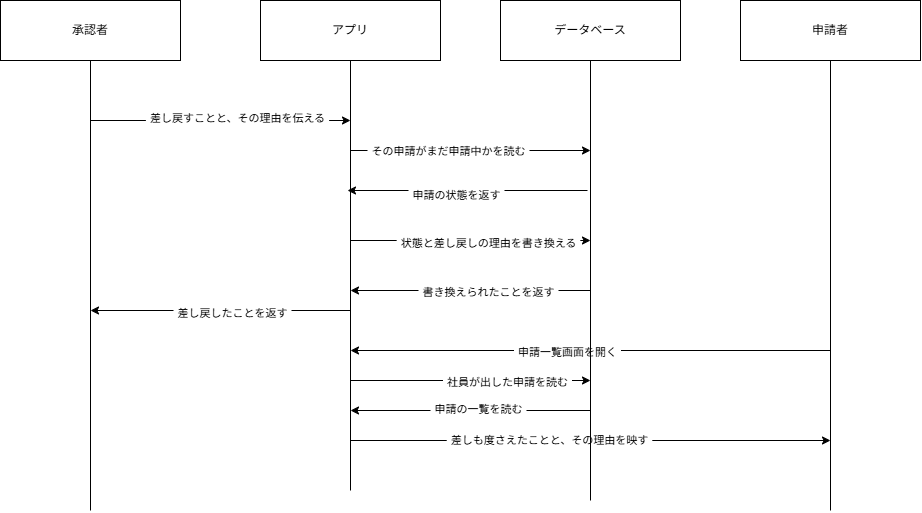

The diagram above was exported from draw.io. Its source (the exported page's mxGraphModel, read from the mxfile embedded in the PNG):
<mxGraphModel dx="1269" dy="527" grid="1" gridSize="10" guides="1" tooltips="1" connect="1" arrows="1" fold="1" page="1" pageScale="1" pageWidth="827" pageHeight="1169" math="0" shadow="0">
  <root>
    <mxCell id="0" />
    <mxCell id="1" parent="0" />
    <mxCell id="tOlvKKYmUmMP4TBGyQ0i-5" edge="1" parent="1" source="tOlvKKYmUmMP4TBGyQ0i-1" style="rounded=0;orthogonalLoop=1;jettySize=auto;html=1;defaultLabelBackgroundColor=page;labelPadding=0 4;endArrow=none;endFill=0;">
      <mxGeometry relative="1" as="geometry">
        <mxPoint x="110" y="550" as="targetPoint" />
      </mxGeometry>
    </mxCell>
    <mxCell id="tOlvKKYmUmMP4TBGyQ0i-1" parent="1" style="rounded=0;whiteSpace=wrap;html=1;" value="承認者" vertex="1">
      <mxGeometry height="60" width="180" x="20" y="40" as="geometry" />
    </mxCell>
    <mxCell id="tOlvKKYmUmMP4TBGyQ0i-6" edge="1" parent="1" source="tOlvKKYmUmMP4TBGyQ0i-2" style="edgeStyle=orthogonalEdgeStyle;rounded=0;orthogonalLoop=1;jettySize=auto;html=1;defaultLabelBackgroundColor=page;labelPadding=0 4;endArrow=none;endFill=0;">
      <mxGeometry relative="1" as="geometry">
        <mxPoint x="370" y="530" as="targetPoint" />
      </mxGeometry>
    </mxCell>
    <mxCell id="tOlvKKYmUmMP4TBGyQ0i-2" parent="1" style="rounded=0;whiteSpace=wrap;html=1;" value="アプリ" vertex="1">
      <mxGeometry height="60" width="180" x="280" y="40" as="geometry" />
    </mxCell>
    <mxCell id="tOlvKKYmUmMP4TBGyQ0i-7" edge="1" parent="1" source="tOlvKKYmUmMP4TBGyQ0i-3" style="edgeStyle=orthogonalEdgeStyle;rounded=0;orthogonalLoop=1;jettySize=auto;html=1;defaultLabelBackgroundColor=page;labelPadding=0 4;endArrow=none;endFill=0;">
      <mxGeometry relative="1" as="geometry">
        <mxPoint x="610" y="540" as="targetPoint" />
      </mxGeometry>
    </mxCell>
    <mxCell id="tOlvKKYmUmMP4TBGyQ0i-3" parent="1" style="rounded=0;whiteSpace=wrap;html=1;" value="データベース" vertex="1">
      <mxGeometry height="60" width="180" x="520" y="40" as="geometry" />
    </mxCell>
    <mxCell id="tOlvKKYmUmMP4TBGyQ0i-8" edge="1" parent="1" source="tOlvKKYmUmMP4TBGyQ0i-4" style="edgeStyle=orthogonalEdgeStyle;rounded=0;orthogonalLoop=1;jettySize=auto;html=1;defaultLabelBackgroundColor=page;labelPadding=0 4;endArrow=none;endFill=0;">
      <mxGeometry relative="1" as="geometry">
        <mxPoint x="850" y="550" as="targetPoint" />
      </mxGeometry>
    </mxCell>
    <mxCell id="tOlvKKYmUmMP4TBGyQ0i-4" parent="1" style="rounded=0;whiteSpace=wrap;html=1;" value="申請者" vertex="1">
      <mxGeometry height="60" width="180" x="760" y="40" as="geometry" />
    </mxCell>
    <mxCell id="tOlvKKYmUmMP4TBGyQ0i-9" edge="1" parent="1" style="endArrow=classic;html=1;rounded=0;defaultLabelBackgroundColor=page;labelPadding=0 4;" value="">
      <mxGeometry height="50" relative="1" width="50" as="geometry">
        <mxPoint x="110" y="160" as="sourcePoint" />
        <mxPoint x="370" y="160" as="targetPoint" />
      </mxGeometry>
    </mxCell>
    <mxCell id="tOlvKKYmUmMP4TBGyQ0i-10" connectable="0" parent="tOlvKKYmUmMP4TBGyQ0i-9" style="edgeLabel;html=1;align=center;verticalAlign=middle;resizable=0;points=[];inheritText=1;defaultLabelBackgroundColor=page;labelPadding=0 4;" value="差し戻すことと、その理由を伝える" vertex="1">
      <mxGeometry relative="1" x="0.1205" y="3" as="geometry">
        <mxPoint as="offset" />
      </mxGeometry>
    </mxCell>
    <mxCell id="tOlvKKYmUmMP4TBGyQ0i-11" edge="1" parent="1" style="endArrow=classic;html=1;rounded=0;defaultLabelBackgroundColor=page;labelPadding=0 4;" value="">
      <mxGeometry height="50" relative="1" width="50" as="geometry">
        <mxPoint x="370" y="190" as="sourcePoint" />
        <mxPoint x="610" y="190" as="targetPoint" />
      </mxGeometry>
    </mxCell>
    <mxCell id="tOlvKKYmUmMP4TBGyQ0i-12" connectable="0" parent="tOlvKKYmUmMP4TBGyQ0i-11" style="edgeLabel;html=1;align=center;verticalAlign=middle;resizable=0;points=[];inheritText=1;defaultLabelBackgroundColor=page;labelPadding=0 4;" value="その申請がまだ申請中かを読む" vertex="1">
      <mxGeometry relative="1" x="-0.1958" as="geometry">
        <mxPoint as="offset" />
      </mxGeometry>
    </mxCell>
    <mxCell id="tOlvKKYmUmMP4TBGyQ0i-13" edge="1" parent="1" style="endArrow=classic;html=1;rounded=0;defaultLabelBackgroundColor=page;labelPadding=0 4;" value="">
      <mxGeometry height="50" relative="1" width="50" as="geometry">
        <mxPoint x="607" y="230" as="sourcePoint" />
        <mxPoint x="367" y="230" as="targetPoint" />
      </mxGeometry>
    </mxCell>
    <mxCell id="tOlvKKYmUmMP4TBGyQ0i-14" connectable="0" parent="tOlvKKYmUmMP4TBGyQ0i-13" style="edgeLabel;html=1;align=center;verticalAlign=middle;resizable=0;points=[];inheritText=1;defaultLabelBackgroundColor=page;labelPadding=0 4;" value="申請の状態を返す" vertex="1">
      <mxGeometry relative="1" x="0.0986" y="4" as="geometry">
        <mxPoint as="offset" />
      </mxGeometry>
    </mxCell>
    <mxCell id="tOlvKKYmUmMP4TBGyQ0i-15" edge="1" parent="1" style="endArrow=classic;html=1;rounded=0;defaultLabelBackgroundColor=page;labelPadding=0 4;" value="">
      <mxGeometry height="50" relative="1" width="50" as="geometry">
        <mxPoint x="370" y="280" as="sourcePoint" />
        <mxPoint x="610" y="280" as="targetPoint" />
      </mxGeometry>
    </mxCell>
    <mxCell id="tOlvKKYmUmMP4TBGyQ0i-16" connectable="0" parent="tOlvKKYmUmMP4TBGyQ0i-15" style="edgeLabel;html=1;align=center;verticalAlign=middle;resizable=0;points=[];inheritText=1;defaultLabelBackgroundColor=page;labelPadding=0 4;" value="状態と差し戻しの理由を書き換える" vertex="1">
      <mxGeometry relative="1" x="0.1375" y="-2" as="geometry">
        <mxPoint as="offset" />
      </mxGeometry>
    </mxCell>
    <mxCell id="tOlvKKYmUmMP4TBGyQ0i-17" edge="1" parent="1" style="endArrow=classic;html=1;rounded=0;defaultLabelBackgroundColor=page;labelPadding=0 4;" value="">
      <mxGeometry height="50" relative="1" width="50" as="geometry">
        <mxPoint x="610" y="330" as="sourcePoint" />
        <mxPoint x="370" y="330" as="targetPoint" />
      </mxGeometry>
    </mxCell>
    <mxCell id="tOlvKKYmUmMP4TBGyQ0i-18" connectable="0" parent="tOlvKKYmUmMP4TBGyQ0i-17" style="edgeLabel;html=1;align=center;verticalAlign=middle;resizable=0;points=[];inheritText=1;defaultLabelBackgroundColor=page;labelPadding=0 4;" value="書き換えられたことを返す" vertex="1">
      <mxGeometry relative="1" x="-0.1444" y="1" as="geometry">
        <mxPoint as="offset" />
      </mxGeometry>
    </mxCell>
    <mxCell id="tOlvKKYmUmMP4TBGyQ0i-19" edge="1" parent="1" style="endArrow=classic;html=1;rounded=0;defaultLabelBackgroundColor=page;labelPadding=0 4;" value="">
      <mxGeometry height="50" relative="1" width="50" as="geometry">
        <mxPoint x="370" y="350" as="sourcePoint" />
        <mxPoint x="110" y="350" as="targetPoint" />
      </mxGeometry>
    </mxCell>
    <mxCell id="tOlvKKYmUmMP4TBGyQ0i-20" connectable="0" parent="tOlvKKYmUmMP4TBGyQ0i-19" style="edgeLabel;html=1;align=center;verticalAlign=middle;resizable=0;points=[];inheritText=1;defaultLabelBackgroundColor=page;labelPadding=0 4;" value="差し戻したことを返す" vertex="1">
      <mxGeometry relative="1" x="-0.0821" y="2" as="geometry">
        <mxPoint as="offset" />
      </mxGeometry>
    </mxCell>
    <mxCell id="tOlvKKYmUmMP4TBGyQ0i-21" edge="1" parent="1" style="endArrow=classic;html=1;rounded=0;defaultLabelBackgroundColor=page;labelPadding=0 4;" value="">
      <mxGeometry height="50" relative="1" width="50" as="geometry">
        <mxPoint x="850" y="390" as="sourcePoint" />
        <mxPoint x="370" y="390" as="targetPoint" />
      </mxGeometry>
    </mxCell>
    <mxCell id="tOlvKKYmUmMP4TBGyQ0i-22" connectable="0" parent="tOlvKKYmUmMP4TBGyQ0i-21" style="edgeLabel;html=1;align=center;verticalAlign=middle;resizable=0;points=[];inheritText=1;defaultLabelBackgroundColor=page;labelPadding=0 4;" value="申請一覧画面を開く" vertex="1">
      <mxGeometry relative="1" x="0.1014" y="1" as="geometry">
        <mxPoint as="offset" />
      </mxGeometry>
    </mxCell>
    <mxCell id="tOlvKKYmUmMP4TBGyQ0i-23" edge="1" parent="1" style="endArrow=classic;html=1;rounded=0;defaultLabelBackgroundColor=page;labelPadding=0 4;" value="">
      <mxGeometry height="50" relative="1" width="50" as="geometry">
        <mxPoint x="370" y="420" as="sourcePoint" />
        <mxPoint x="610" y="420" as="targetPoint" />
      </mxGeometry>
    </mxCell>
    <mxCell id="tOlvKKYmUmMP4TBGyQ0i-24" connectable="0" parent="tOlvKKYmUmMP4TBGyQ0i-23" style="edgeLabel;html=1;align=center;verticalAlign=middle;resizable=0;points=[];inheritText=1;defaultLabelBackgroundColor=page;labelPadding=0 4;" value="社員が出した申請を読む" vertex="1">
      <mxGeometry relative="1" x="0.2972" y="-1" as="geometry">
        <mxPoint as="offset" />
      </mxGeometry>
    </mxCell>
    <mxCell id="tOlvKKYmUmMP4TBGyQ0i-29" edge="1" parent="1" style="endArrow=classic;html=1;rounded=0;defaultLabelBackgroundColor=page;labelPadding=0 4;" value="">
      <mxGeometry height="50" relative="1" width="50" as="geometry">
        <mxPoint x="610" y="450" as="sourcePoint" />
        <mxPoint x="370" y="450" as="targetPoint" />
      </mxGeometry>
    </mxCell>
    <mxCell id="tOlvKKYmUmMP4TBGyQ0i-30" connectable="0" parent="tOlvKKYmUmMP4TBGyQ0i-29" style="edgeLabel;html=1;align=center;verticalAlign=middle;resizable=0;points=[];inheritText=1;defaultLabelBackgroundColor=page;labelPadding=0 4;" value="申請の一覧を読む" vertex="1">
      <mxGeometry relative="1" x="-0.0556" y="-2" as="geometry">
        <mxPoint as="offset" />
      </mxGeometry>
    </mxCell>
    <mxCell id="tOlvKKYmUmMP4TBGyQ0i-31" edge="1" parent="1" style="endArrow=classic;html=1;rounded=0;defaultLabelBackgroundColor=page;labelPadding=0 4;" value="">
      <mxGeometry height="50" relative="1" width="50" as="geometry">
        <mxPoint x="370" y="480" as="sourcePoint" />
        <mxPoint x="850" y="480" as="targetPoint" />
      </mxGeometry>
    </mxCell>
    <mxCell id="tOlvKKYmUmMP4TBGyQ0i-32" connectable="0" parent="tOlvKKYmUmMP4TBGyQ0i-31" style="edgeLabel;html=1;align=center;verticalAlign=middle;resizable=0;points=[];inheritText=1;defaultLabelBackgroundColor=page;labelPadding=0 4;" value="差しも度さえたことと、その理由を映す" vertex="1">
      <mxGeometry relative="1" x="-0.1736" y="1" as="geometry">
        <mxPoint as="offset" />
      </mxGeometry>
    </mxCell>
  </root>
</mxGraphModel>